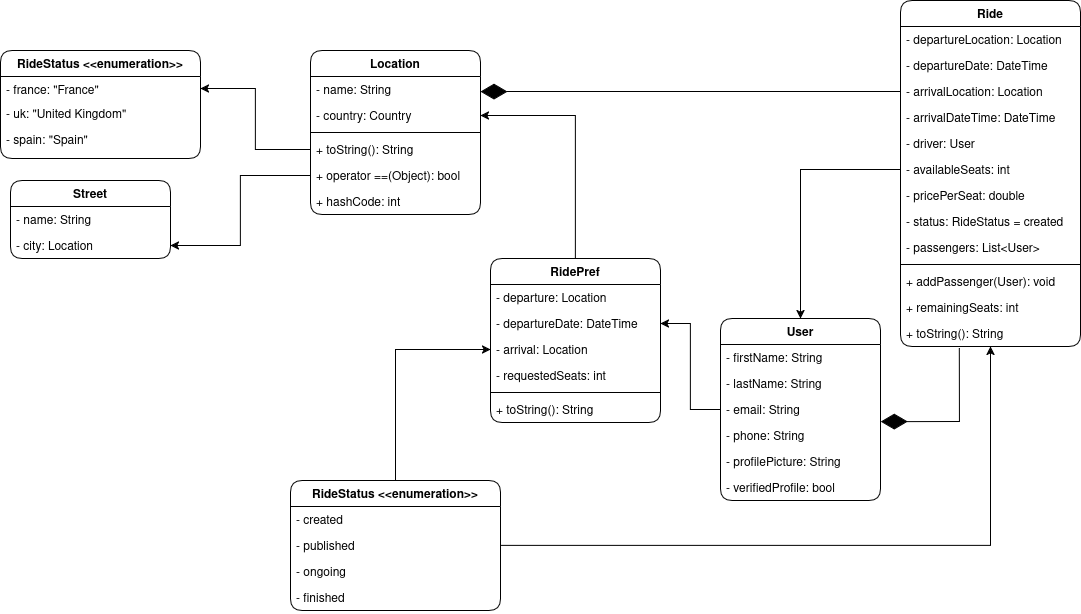

The diagram above was exported from draw.io. Its source (the exported page's mxGraphModel, read from the mxfile embedded in the PNG):
<mxGraphModel dx="1800" dy="2206" grid="1" gridSize="10" guides="1" tooltips="1" connect="1" arrows="1" fold="1" page="1" pageScale="1" pageWidth="850" pageHeight="1100" math="0" shadow="0">
  <root>
    <mxCell id="0" />
    <mxCell id="1" parent="0" />
    <mxCell id="N_rAV_vc2ebU0XytLQrq-271" value="RideStatus &lt;&lt;enumeration&gt;&gt;" style="swimlane;fontStyle=1;childLayout=stackLayout;horizontal=1;startSize=26;horizontalStack=0;resizeParent=1;resizeParentMax=0;resizeLast=0;collapsible=1;marginBottom=0;rounded=1;" parent="1" vertex="1">
      <mxGeometry x="160" y="-450" width="200" height="108" as="geometry" />
    </mxCell>
    <mxCell id="N_rAV_vc2ebU0XytLQrq-273" value="- france: &quot;France&quot;" style="text;strokeColor=none;fillColor=none;align=left;verticalAlign=top;spacingLeft=4;spacingRight=4;overflow=hidden;rotatable=0;points=[[0,0.5],[1,0.5]];portConstraint=eastwest;" parent="N_rAV_vc2ebU0XytLQrq-271" vertex="1">
      <mxGeometry y="26" width="200" height="24" as="geometry" />
    </mxCell>
    <mxCell id="N_rAV_vc2ebU0XytLQrq-274" value="- uk: &quot;United Kingdom&quot;" style="text;strokeColor=none;fillColor=none;align=left;verticalAlign=top;spacingLeft=4;spacingRight=4;overflow=hidden;rotatable=0;points=[[0,0.5],[1,0.5]];portConstraint=eastwest;" parent="N_rAV_vc2ebU0XytLQrq-271" vertex="1">
      <mxGeometry y="50" width="200" height="26" as="geometry" />
    </mxCell>
    <mxCell id="N_rAV_vc2ebU0XytLQrq-275" value="- spain: &quot;Spain&quot;" style="text;strokeColor=none;fillColor=none;align=left;verticalAlign=top;spacingLeft=4;spacingRight=4;overflow=hidden;rotatable=0;points=[[0,0.5],[1,0.5]];portConstraint=eastwest;" parent="N_rAV_vc2ebU0XytLQrq-271" vertex="1">
      <mxGeometry y="76" width="200" height="32" as="geometry" />
    </mxCell>
    <mxCell id="N_rAV_vc2ebU0XytLQrq-321" style="edgeStyle=orthogonalEdgeStyle;rounded=0;orthogonalLoop=1;jettySize=auto;html=1;entryX=1;entryY=0.5;entryDx=0;entryDy=0;exitX=0;exitY=0.5;exitDx=0;exitDy=0;" parent="1" source="N_rAV_vc2ebU0XytLQrq-281" target="N_rAV_vc2ebU0XytLQrq-285" edge="1">
      <mxGeometry relative="1" as="geometry" />
    </mxCell>
    <mxCell id="N_rAV_vc2ebU0XytLQrq-276" value="Location" style="swimlane;fontStyle=1;childLayout=stackLayout;horizontal=1;startSize=26;horizontalStack=0;resizeParent=1;resizeParentMax=0;resizeLast=0;collapsible=1;marginBottom=0;rounded=1;" parent="1" vertex="1">
      <mxGeometry x="470" y="-450" width="170" height="164" as="geometry" />
    </mxCell>
    <mxCell id="N_rAV_vc2ebU0XytLQrq-277" value="- name: String" style="text;strokeColor=none;fillColor=none;align=left;verticalAlign=top;spacingLeft=4;spacingRight=4;overflow=hidden;rotatable=0;points=[[0,0.5],[1,0.5]];portConstraint=eastwest;" parent="N_rAV_vc2ebU0XytLQrq-276" vertex="1">
      <mxGeometry y="26" width="170" height="26" as="geometry" />
    </mxCell>
    <mxCell id="N_rAV_vc2ebU0XytLQrq-278" value="- country: Country" style="text;strokeColor=none;fillColor=none;align=left;verticalAlign=top;spacingLeft=4;spacingRight=4;overflow=hidden;rotatable=0;points=[[0,0.5],[1,0.5]];portConstraint=eastwest;" parent="N_rAV_vc2ebU0XytLQrq-276" vertex="1">
      <mxGeometry y="52" width="170" height="26" as="geometry" />
    </mxCell>
    <mxCell id="N_rAV_vc2ebU0XytLQrq-279" value="" style="line;strokeWidth=1;fillColor=none;align=left;verticalAlign=middle;spacingTop=-1;spacingLeft=3;spacingRight=3;rotatable=0;labelPosition=right;points=[];portConstraint=eastwest;" parent="N_rAV_vc2ebU0XytLQrq-276" vertex="1">
      <mxGeometry y="78" width="170" height="8" as="geometry" />
    </mxCell>
    <mxCell id="N_rAV_vc2ebU0XytLQrq-280" value="+ toString(): String" style="text;strokeColor=none;fillColor=none;align=left;verticalAlign=top;spacingLeft=4;spacingRight=4;overflow=hidden;rotatable=0;points=[[0,0.5],[1,0.5]];portConstraint=eastwest;" parent="N_rAV_vc2ebU0XytLQrq-276" vertex="1">
      <mxGeometry y="86" width="170" height="26" as="geometry" />
    </mxCell>
    <mxCell id="N_rAV_vc2ebU0XytLQrq-281" value="+ operator ==(Object): bool" style="text;strokeColor=none;fillColor=none;align=left;verticalAlign=top;spacingLeft=4;spacingRight=4;overflow=hidden;rotatable=0;points=[[0,0.5],[1,0.5]];portConstraint=eastwest;" parent="N_rAV_vc2ebU0XytLQrq-276" vertex="1">
      <mxGeometry y="112" width="170" height="26" as="geometry" />
    </mxCell>
    <mxCell id="N_rAV_vc2ebU0XytLQrq-282" value="+ hashCode: int" style="text;strokeColor=none;fillColor=none;align=left;verticalAlign=top;spacingLeft=4;spacingRight=4;overflow=hidden;rotatable=0;points=[[0,0.5],[1,0.5]];portConstraint=eastwest;" parent="N_rAV_vc2ebU0XytLQrq-276" vertex="1">
      <mxGeometry y="138" width="170" height="26" as="geometry" />
    </mxCell>
    <mxCell id="N_rAV_vc2ebU0XytLQrq-283" value="Street" style="swimlane;fontStyle=1;childLayout=stackLayout;horizontal=1;startSize=26;horizontalStack=0;resizeParent=1;resizeParentMax=0;resizeLast=0;collapsible=1;marginBottom=0;rounded=1;" parent="1" vertex="1">
      <mxGeometry x="170" y="-320" width="160" height="78" as="geometry" />
    </mxCell>
    <mxCell id="N_rAV_vc2ebU0XytLQrq-284" value="- name: String" style="text;strokeColor=none;fillColor=none;align=left;verticalAlign=top;spacingLeft=4;spacingRight=4;overflow=hidden;rotatable=0;points=[[0,0.5],[1,0.5]];portConstraint=eastwest;" parent="N_rAV_vc2ebU0XytLQrq-283" vertex="1">
      <mxGeometry y="26" width="160" height="26" as="geometry" />
    </mxCell>
    <mxCell id="N_rAV_vc2ebU0XytLQrq-285" value="- city: Location" style="text;strokeColor=none;fillColor=none;align=left;verticalAlign=top;spacingLeft=4;spacingRight=4;overflow=hidden;rotatable=0;points=[[0,0.5],[1,0.5]];portConstraint=eastwest;" parent="N_rAV_vc2ebU0XytLQrq-283" vertex="1">
      <mxGeometry y="52" width="160" height="26" as="geometry" />
    </mxCell>
    <mxCell id="N_rAV_vc2ebU0XytLQrq-322" style="edgeStyle=orthogonalEdgeStyle;rounded=0;orthogonalLoop=1;jettySize=auto;html=1;" parent="1" source="N_rAV_vc2ebU0XytLQrq-286" target="N_rAV_vc2ebU0XytLQrq-291" edge="1">
      <mxGeometry relative="1" as="geometry" />
    </mxCell>
    <mxCell id="N_rAV_vc2ebU0XytLQrq-332" style="edgeStyle=orthogonalEdgeStyle;rounded=0;orthogonalLoop=1;jettySize=auto;html=1;" parent="1" source="N_rAV_vc2ebU0XytLQrq-286" target="N_rAV_vc2ebU0XytLQrq-308" edge="1">
      <mxGeometry relative="1" as="geometry" />
    </mxCell>
    <mxCell id="N_rAV_vc2ebU0XytLQrq-286" value="RideStatus &lt;&lt;enumeration&gt;&gt;" style="swimlane;fontStyle=1;childLayout=stackLayout;horizontal=1;startSize=26;horizontalStack=0;resizeParent=1;resizeParentMax=0;resizeLast=0;collapsible=1;marginBottom=0;rounded=1;" parent="1" vertex="1">
      <mxGeometry x="450" y="-20" width="210" height="130" as="geometry" />
    </mxCell>
    <mxCell id="N_rAV_vc2ebU0XytLQrq-287" value="- created" style="text;strokeColor=none;fillColor=none;align=left;verticalAlign=top;spacingLeft=4;spacingRight=4;overflow=hidden;rotatable=0;points=[[0,0.5],[1,0.5]];portConstraint=eastwest;" parent="N_rAV_vc2ebU0XytLQrq-286" vertex="1">
      <mxGeometry y="26" width="210" height="26" as="geometry" />
    </mxCell>
    <mxCell id="N_rAV_vc2ebU0XytLQrq-288" value="- published" style="text;strokeColor=none;fillColor=none;align=left;verticalAlign=top;spacingLeft=4;spacingRight=4;overflow=hidden;rotatable=0;points=[[0,0.5],[1,0.5]];portConstraint=eastwest;" parent="N_rAV_vc2ebU0XytLQrq-286" vertex="1">
      <mxGeometry y="52" width="210" height="26" as="geometry" />
    </mxCell>
    <mxCell id="N_rAV_vc2ebU0XytLQrq-289" value="- ongoing" style="text;strokeColor=none;fillColor=none;align=left;verticalAlign=top;spacingLeft=4;spacingRight=4;overflow=hidden;rotatable=0;points=[[0,0.5],[1,0.5]];portConstraint=eastwest;" parent="N_rAV_vc2ebU0XytLQrq-286" vertex="1">
      <mxGeometry y="78" width="210" height="26" as="geometry" />
    </mxCell>
    <mxCell id="N_rAV_vc2ebU0XytLQrq-290" value="- finished" style="text;strokeColor=none;fillColor=none;align=left;verticalAlign=top;spacingLeft=4;spacingRight=4;overflow=hidden;rotatable=0;points=[[0,0.5],[1,0.5]];portConstraint=eastwest;" parent="N_rAV_vc2ebU0XytLQrq-286" vertex="1">
      <mxGeometry y="104" width="210" height="26" as="geometry" />
    </mxCell>
    <mxCell id="N_rAV_vc2ebU0XytLQrq-291" value="Ride" style="swimlane;fontStyle=1;childLayout=stackLayout;horizontal=1;startSize=26;horizontalStack=0;resizeParent=1;resizeParentMax=0;resizeLast=0;collapsible=1;marginBottom=0;rounded=1;" parent="1" vertex="1">
      <mxGeometry x="1060" y="-500" width="180" height="346" as="geometry" />
    </mxCell>
    <mxCell id="N_rAV_vc2ebU0XytLQrq-292" value="- departureLocation: Location" style="text;strokeColor=none;fillColor=none;align=left;verticalAlign=top;spacingLeft=4;spacingRight=4;overflow=hidden;rotatable=0;points=[[0,0.5],[1,0.5]];portConstraint=eastwest;" parent="N_rAV_vc2ebU0XytLQrq-291" vertex="1">
      <mxGeometry y="26" width="180" height="26" as="geometry" />
    </mxCell>
    <mxCell id="N_rAV_vc2ebU0XytLQrq-293" value="- departureDate: DateTime" style="text;strokeColor=none;fillColor=none;align=left;verticalAlign=top;spacingLeft=4;spacingRight=4;overflow=hidden;rotatable=0;points=[[0,0.5],[1,0.5]];portConstraint=eastwest;" parent="N_rAV_vc2ebU0XytLQrq-291" vertex="1">
      <mxGeometry y="52" width="180" height="26" as="geometry" />
    </mxCell>
    <mxCell id="N_rAV_vc2ebU0XytLQrq-294" value="- arrivalLocation: Location" style="text;strokeColor=none;fillColor=none;align=left;verticalAlign=top;spacingLeft=4;spacingRight=4;overflow=hidden;rotatable=0;points=[[0,0.5],[1,0.5]];portConstraint=eastwest;" parent="N_rAV_vc2ebU0XytLQrq-291" vertex="1">
      <mxGeometry y="78" width="180" height="26" as="geometry" />
    </mxCell>
    <mxCell id="N_rAV_vc2ebU0XytLQrq-295" value="- arrivalDateTime: DateTime" style="text;strokeColor=none;fillColor=none;align=left;verticalAlign=top;spacingLeft=4;spacingRight=4;overflow=hidden;rotatable=0;points=[[0,0.5],[1,0.5]];portConstraint=eastwest;" parent="N_rAV_vc2ebU0XytLQrq-291" vertex="1">
      <mxGeometry y="104" width="180" height="26" as="geometry" />
    </mxCell>
    <mxCell id="N_rAV_vc2ebU0XytLQrq-296" value="- driver: User" style="text;strokeColor=none;fillColor=none;align=left;verticalAlign=top;spacingLeft=4;spacingRight=4;overflow=hidden;rotatable=0;points=[[0,0.5],[1,0.5]];portConstraint=eastwest;" parent="N_rAV_vc2ebU0XytLQrq-291" vertex="1">
      <mxGeometry y="130" width="180" height="26" as="geometry" />
    </mxCell>
    <mxCell id="N_rAV_vc2ebU0XytLQrq-297" value="- availableSeats: int" style="text;strokeColor=none;fillColor=none;align=left;verticalAlign=top;spacingLeft=4;spacingRight=4;overflow=hidden;rotatable=0;points=[[0,0.5],[1,0.5]];portConstraint=eastwest;" parent="N_rAV_vc2ebU0XytLQrq-291" vertex="1">
      <mxGeometry y="156" width="180" height="26" as="geometry" />
    </mxCell>
    <mxCell id="N_rAV_vc2ebU0XytLQrq-298" value="- pricePerSeat: double" style="text;strokeColor=none;fillColor=none;align=left;verticalAlign=top;spacingLeft=4;spacingRight=4;overflow=hidden;rotatable=0;points=[[0,0.5],[1,0.5]];portConstraint=eastwest;" parent="N_rAV_vc2ebU0XytLQrq-291" vertex="1">
      <mxGeometry y="182" width="180" height="26" as="geometry" />
    </mxCell>
    <mxCell id="N_rAV_vc2ebU0XytLQrq-299" value="- status: RideStatus = created" style="text;strokeColor=none;fillColor=none;align=left;verticalAlign=top;spacingLeft=4;spacingRight=4;overflow=hidden;rotatable=0;points=[[0,0.5],[1,0.5]];portConstraint=eastwest;" parent="N_rAV_vc2ebU0XytLQrq-291" vertex="1">
      <mxGeometry y="208" width="180" height="26" as="geometry" />
    </mxCell>
    <mxCell id="N_rAV_vc2ebU0XytLQrq-300" value="- passengers: List&lt;User&gt;" style="text;strokeColor=none;fillColor=none;align=left;verticalAlign=top;spacingLeft=4;spacingRight=4;overflow=hidden;rotatable=0;points=[[0,0.5],[1,0.5]];portConstraint=eastwest;" parent="N_rAV_vc2ebU0XytLQrq-291" vertex="1">
      <mxGeometry y="234" width="180" height="26" as="geometry" />
    </mxCell>
    <mxCell id="N_rAV_vc2ebU0XytLQrq-301" value="" style="line;strokeWidth=1;fillColor=none;align=left;verticalAlign=middle;spacingTop=-1;spacingLeft=3;spacingRight=3;rotatable=0;labelPosition=right;points=[];portConstraint=eastwest;" parent="N_rAV_vc2ebU0XytLQrq-291" vertex="1">
      <mxGeometry y="260" width="180" height="8" as="geometry" />
    </mxCell>
    <mxCell id="N_rAV_vc2ebU0XytLQrq-302" value="+ addPassenger(User): void" style="text;strokeColor=none;fillColor=none;align=left;verticalAlign=top;spacingLeft=4;spacingRight=4;overflow=hidden;rotatable=0;points=[[0,0.5],[1,0.5]];portConstraint=eastwest;" parent="N_rAV_vc2ebU0XytLQrq-291" vertex="1">
      <mxGeometry y="268" width="180" height="26" as="geometry" />
    </mxCell>
    <mxCell id="N_rAV_vc2ebU0XytLQrq-303" value="+ remainingSeats: int" style="text;strokeColor=none;fillColor=none;align=left;verticalAlign=top;spacingLeft=4;spacingRight=4;overflow=hidden;rotatable=0;points=[[0,0.5],[1,0.5]];portConstraint=eastwest;" parent="N_rAV_vc2ebU0XytLQrq-291" vertex="1">
      <mxGeometry y="294" width="180" height="26" as="geometry" />
    </mxCell>
    <mxCell id="N_rAV_vc2ebU0XytLQrq-304" value="+ toString(): String" style="text;strokeColor=none;fillColor=none;align=left;verticalAlign=top;spacingLeft=4;spacingRight=4;overflow=hidden;rotatable=0;points=[[0,0.5],[1,0.5]];portConstraint=eastwest;" parent="N_rAV_vc2ebU0XytLQrq-291" vertex="1">
      <mxGeometry y="320" width="180" height="26" as="geometry" />
    </mxCell>
    <mxCell id="N_rAV_vc2ebU0XytLQrq-333" style="edgeStyle=orthogonalEdgeStyle;rounded=0;orthogonalLoop=1;jettySize=auto;html=1;entryX=1;entryY=0.5;entryDx=0;entryDy=0;" parent="1" source="N_rAV_vc2ebU0XytLQrq-305" target="N_rAV_vc2ebU0XytLQrq-278" edge="1">
      <mxGeometry relative="1" as="geometry" />
    </mxCell>
    <mxCell id="N_rAV_vc2ebU0XytLQrq-305" value="RidePref" style="swimlane;fontStyle=1;childLayout=stackLayout;horizontal=1;startSize=26;horizontalStack=0;resizeParent=1;resizeParentMax=0;resizeLast=0;collapsible=1;marginBottom=0;rounded=1;glass=0;shadow=0;" parent="1" vertex="1">
      <mxGeometry x="650" y="-242" width="170" height="164" as="geometry" />
    </mxCell>
    <mxCell id="N_rAV_vc2ebU0XytLQrq-306" value="- departure: Location" style="text;strokeColor=none;fillColor=none;align=left;verticalAlign=top;spacingLeft=4;spacingRight=4;overflow=hidden;rotatable=0;points=[[0,0.5],[1,0.5]];portConstraint=eastwest;" parent="N_rAV_vc2ebU0XytLQrq-305" vertex="1">
      <mxGeometry y="26" width="170" height="26" as="geometry" />
    </mxCell>
    <mxCell id="N_rAV_vc2ebU0XytLQrq-307" value="- departureDate: DateTime" style="text;strokeColor=none;fillColor=none;align=left;verticalAlign=top;spacingLeft=4;spacingRight=4;overflow=hidden;rotatable=0;points=[[0,0.5],[1,0.5]];portConstraint=eastwest;" parent="N_rAV_vc2ebU0XytLQrq-305" vertex="1">
      <mxGeometry y="52" width="170" height="26" as="geometry" />
    </mxCell>
    <mxCell id="N_rAV_vc2ebU0XytLQrq-308" value="- arrival: Location" style="text;strokeColor=none;fillColor=none;align=left;verticalAlign=top;spacingLeft=4;spacingRight=4;overflow=hidden;rotatable=0;points=[[0,0.5],[1,0.5]];portConstraint=eastwest;" parent="N_rAV_vc2ebU0XytLQrq-305" vertex="1">
      <mxGeometry y="78" width="170" height="26" as="geometry" />
    </mxCell>
    <mxCell id="N_rAV_vc2ebU0XytLQrq-309" value="- requestedSeats: int" style="text;strokeColor=none;fillColor=none;align=left;verticalAlign=top;spacingLeft=4;spacingRight=4;overflow=hidden;rotatable=0;points=[[0,0.5],[1,0.5]];portConstraint=eastwest;" parent="N_rAV_vc2ebU0XytLQrq-305" vertex="1">
      <mxGeometry y="104" width="170" height="26" as="geometry" />
    </mxCell>
    <mxCell id="N_rAV_vc2ebU0XytLQrq-310" value="" style="line;strokeWidth=1;fillColor=none;align=left;verticalAlign=middle;spacingTop=-1;spacingLeft=3;spacingRight=3;rotatable=0;labelPosition=right;points=[];portConstraint=eastwest;" parent="N_rAV_vc2ebU0XytLQrq-305" vertex="1">
      <mxGeometry y="130" width="170" height="8" as="geometry" />
    </mxCell>
    <mxCell id="N_rAV_vc2ebU0XytLQrq-311" value="+ toString(): String" style="text;strokeColor=none;fillColor=none;align=left;verticalAlign=top;spacingLeft=4;spacingRight=4;overflow=hidden;rotatable=0;points=[[0,0.5],[1,0.5]];portConstraint=eastwest;" parent="N_rAV_vc2ebU0XytLQrq-305" vertex="1">
      <mxGeometry y="138" width="170" height="26" as="geometry" />
    </mxCell>
    <mxCell id="N_rAV_vc2ebU0XytLQrq-312" value="User" style="swimlane;fontStyle=1;childLayout=stackLayout;horizontal=1;startSize=26;horizontalStack=0;resizeParent=1;resizeParentMax=0;resizeLast=0;collapsible=1;marginBottom=0;rounded=1;" parent="1" vertex="1">
      <mxGeometry x="880" y="-182" width="160" height="182" as="geometry" />
    </mxCell>
    <mxCell id="N_rAV_vc2ebU0XytLQrq-313" value="- firstName: String" style="text;strokeColor=none;fillColor=none;align=left;verticalAlign=top;spacingLeft=4;spacingRight=4;overflow=hidden;rotatable=0;points=[[0,0.5],[1,0.5]];portConstraint=eastwest;" parent="N_rAV_vc2ebU0XytLQrq-312" vertex="1">
      <mxGeometry y="26" width="160" height="26" as="geometry" />
    </mxCell>
    <mxCell id="N_rAV_vc2ebU0XytLQrq-314" value="- lastName: String" style="text;strokeColor=none;fillColor=none;align=left;verticalAlign=top;spacingLeft=4;spacingRight=4;overflow=hidden;rotatable=0;points=[[0,0.5],[1,0.5]];portConstraint=eastwest;" parent="N_rAV_vc2ebU0XytLQrq-312" vertex="1">
      <mxGeometry y="52" width="160" height="26" as="geometry" />
    </mxCell>
    <mxCell id="N_rAV_vc2ebU0XytLQrq-315" value="- email: String" style="text;strokeColor=none;fillColor=none;align=left;verticalAlign=top;spacingLeft=4;spacingRight=4;overflow=hidden;rotatable=0;points=[[0,0.5],[1,0.5]];portConstraint=eastwest;" parent="N_rAV_vc2ebU0XytLQrq-312" vertex="1">
      <mxGeometry y="78" width="160" height="26" as="geometry" />
    </mxCell>
    <mxCell id="N_rAV_vc2ebU0XytLQrq-316" value="- phone: String" style="text;strokeColor=none;fillColor=none;align=left;verticalAlign=top;spacingLeft=4;spacingRight=4;overflow=hidden;rotatable=0;points=[[0,0.5],[1,0.5]];portConstraint=eastwest;" parent="N_rAV_vc2ebU0XytLQrq-312" vertex="1">
      <mxGeometry y="104" width="160" height="26" as="geometry" />
    </mxCell>
    <mxCell id="N_rAV_vc2ebU0XytLQrq-317" value="- profilePicture: String" style="text;strokeColor=none;fillColor=none;align=left;verticalAlign=top;spacingLeft=4;spacingRight=4;overflow=hidden;rotatable=0;points=[[0,0.5],[1,0.5]];portConstraint=eastwest;" parent="N_rAV_vc2ebU0XytLQrq-312" vertex="1">
      <mxGeometry y="130" width="160" height="26" as="geometry" />
    </mxCell>
    <mxCell id="N_rAV_vc2ebU0XytLQrq-318" value="- verifiedProfile: bool" style="text;strokeColor=none;fillColor=none;align=left;verticalAlign=top;spacingLeft=4;spacingRight=4;overflow=hidden;rotatable=0;points=[[0,0.5],[1,0.5]];portConstraint=eastwest;" parent="N_rAV_vc2ebU0XytLQrq-312" vertex="1">
      <mxGeometry y="156" width="160" height="26" as="geometry" />
    </mxCell>
    <mxCell id="N_rAV_vc2ebU0XytLQrq-327" style="edgeStyle=orthogonalEdgeStyle;rounded=0;orthogonalLoop=1;jettySize=auto;html=1;entryX=1;entryY=0.5;entryDx=0;entryDy=0;" parent="1" source="N_rAV_vc2ebU0XytLQrq-280" target="N_rAV_vc2ebU0XytLQrq-273" edge="1">
      <mxGeometry relative="1" as="geometry" />
    </mxCell>
    <mxCell id="N_rAV_vc2ebU0XytLQrq-328" style="edgeStyle=orthogonalEdgeStyle;rounded=0;orthogonalLoop=1;jettySize=auto;html=1;entryX=1;entryY=0.5;entryDx=0;entryDy=0;" parent="1" source="N_rAV_vc2ebU0XytLQrq-315" target="N_rAV_vc2ebU0XytLQrq-307" edge="1">
      <mxGeometry relative="1" as="geometry" />
    </mxCell>
    <mxCell id="N_rAV_vc2ebU0XytLQrq-334" value="" style="endArrow=diamondThin;endFill=1;endSize=24;html=1;rounded=0;exitX=0;exitY=0.5;exitDx=0;exitDy=0;entryX=1;entryY=0.25;entryDx=0;entryDy=0;" parent="1" source="N_rAV_vc2ebU0XytLQrq-294" target="N_rAV_vc2ebU0XytLQrq-276" edge="1">
      <mxGeometry width="160" relative="1" as="geometry">
        <mxPoint x="570" y="-100" as="sourcePoint" />
        <mxPoint x="730" y="-100" as="targetPoint" />
      </mxGeometry>
    </mxCell>
    <mxCell id="N_rAV_vc2ebU0XytLQrq-335" value="" style="endArrow=diamondThin;endFill=1;endSize=24;html=1;rounded=0;entryX=1.002;entryY=-0.032;entryDx=0;entryDy=0;exitX=0.327;exitY=1.077;exitDx=0;exitDy=0;entryPerimeter=0;exitPerimeter=0;" parent="1" source="N_rAV_vc2ebU0XytLQrq-304" target="N_rAV_vc2ebU0XytLQrq-316" edge="1">
      <mxGeometry width="160" relative="1" as="geometry">
        <mxPoint x="1270" y="-140" as="sourcePoint" />
        <mxPoint x="534" y="-266" as="targetPoint" />
        <Array as="points">
          <mxPoint x="1119" y="-79" />
        </Array>
      </mxGeometry>
    </mxCell>
    <mxCell id="N_rAV_vc2ebU0XytLQrq-337" style="edgeStyle=orthogonalEdgeStyle;rounded=0;orthogonalLoop=1;jettySize=auto;html=1;entryX=0.5;entryY=0;entryDx=0;entryDy=0;" parent="1" source="N_rAV_vc2ebU0XytLQrq-297" target="N_rAV_vc2ebU0XytLQrq-312" edge="1">
      <mxGeometry relative="1" as="geometry" />
    </mxCell>
  </root>
</mxGraphModel>